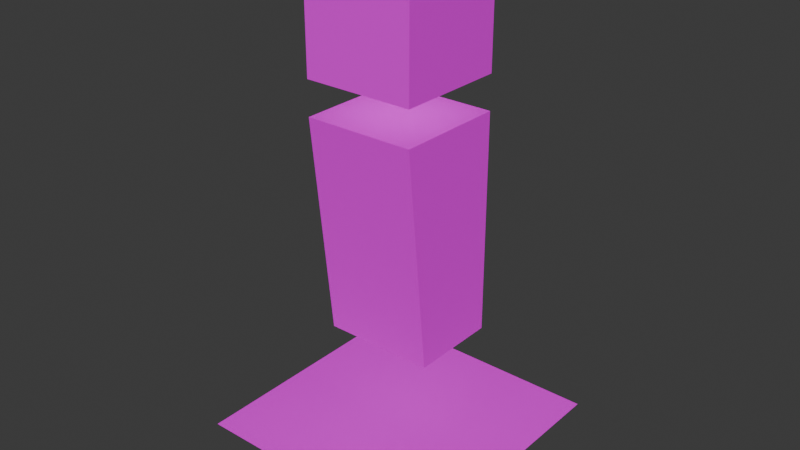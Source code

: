 # Source: human-0.blend  (saved by Blender 4.2.66; exported with 4.5.12 LTS)
import bpy
from mathutils import Matrix  # noqa: F401  (used for matrix-valued properties, if any)

bpy.ops.wm.read_factory_settings(use_empty=True)
scene = bpy.context.scene
scene.name = 'Scene'

# ---- collections
col_human_0 = bpy.data.collections.new('human-0'); scene.collection.children.link(col_human_0)

# ---- images (referenced by path relative to the original .blend; pixels are not part of the script)
import os
ASSET_DIR = os.environ.get("B2B_ASSET_DIR", "")  # directory of the original .blend (textures are referenced by path, not embedded)
HERE = os.path.dirname(os.path.abspath(__file__))  # packed textures are extracted next to this script under _unpacked/

def load_image(name, relpath, width, height, colorspace="sRGB"):
    """Load a texture the original file referenced (path relative to the .blend, or extracted next to this script)."""
    p = next((c for c in (os.path.join(HERE, relpath), os.path.join(ASSET_DIR, relpath)) if relpath and os.path.exists(c)), "")
    if p:
        img = bpy.data.images.load(p, check_existing=True)
        img.name = name
    else:  # same state as the original file: an image datablock whose file is absent (Cycles renders it pink)
        img = bpy.data.images.new(name, width, height)
        img.source = "FILE"
        img.filepath = "//" + (relpath or name)
    img.colorspace_settings.name = colorspace
    return img
img_human_0_0_tex_png_webp = load_image('human-0.0.tex.png.webp', 'human-0.0.tex.png.webp', 1024, 1024, 'sRGB')

# ---- materials (node trees are filled in below, after node groups)
mat_human_0_material = bpy.data.materials.new('human-0-material')

# ---- material node trees
mat_human_0_material.use_nodes = True; mat_human_0_material.node_tree.nodes.clear()
_N = mat_human_0_material.node_tree.nodes; _L = mat_human_0_material.node_tree.links
n0 = _N.new('ShaderNodeBsdfPrincipled'); n0.name = 'Principled BSDF'; n0.location = (10, 300)
n1 = _N.new('ShaderNodeOutputMaterial'); n1.name = 'Material Output'; n1.location = (300, 300)
n1.target = 'CYCLES'
n2 = _N.new('ShaderNodeTexImage'); n2.name = 'Image Texture'; n2.location = (-361, 363)
n2.width = 326
n2.image = img_human_0_0_tex_png_webp
n3 = _N.new('ShaderNodeOutputMaterial'); n3.name = 'Material Output.001'; n3.location = (300, 80)
n3.target = 'EEVEE'
n4 = _N.new('ShaderNodeMixShader'); n4.name = 'Mix Shader'; n4.location = (300, -140)
n4.label = 'Disable Shadow'
n4.hide = True
n5 = _N.new('ShaderNodeLightPath'); n5.name = 'Light Path'; n5.location = (300, -105)
n5.hide = True
n6 = _N.new('ShaderNodeBsdfTransparent'); n6.name = 'Transparent BSDF'; n6.location = (300, -175)
n6.hide = True
_L.new(n0.outputs[0], n1.inputs[0])
_L.new(n2.outputs[0], n0.inputs[0])
_L.new(n2.outputs[1], n0.inputs[4])
_L.new(n0.outputs[0], n4.inputs[1])
_L.new(n4.outputs[0], n3.inputs[0])
_L.new(n5.outputs[1], n4.inputs[0])
_L.new(n6.outputs[0], n4.inputs[2])
n1.is_active_output = True

# ---- world
world_world = bpy.data.worlds.new('World'); scene.world = world_world
world_world.use_nodes = True; world_world.node_tree.nodes.clear()
_N = world_world.node_tree.nodes; _L = world_world.node_tree.links
n0 = _N.new('ShaderNodeOutputWorld'); n0.name = 'World Output'; n0.location = (300, 300)
n1 = _N.new('ShaderNodeBackground'); n1.name = 'Background'; n1.location = (10, 300)
n1.inputs[0].default_value = (0.05088, 0.05088, 0.05088, 1.0)
_L.new(n1.outputs[0], n0.inputs[0])
n0.is_active_output = True
world_world.color = (0.05088, 0.05088, 0.05088)
world_world.use_sun_shadow = False
world_world.sun_shadow_jitter_overblur = 0.0

# ---- meshes
me_cube_003 = bpy.data.meshes.new('Cube.003')
me_cube_003.from_pydata([(0.25, -0.25, 2.18), (-0.25, -0.25, 2.18), (0.25, 0.25, 2.18), (-0.25, 0.25, 2.18), (0.25, -0.25, 1.68), (-0.25, -0.25, 1.68), (0.25, 0.25, 1.68), (-0.25, 0.25, 1.68), (0.25, -0.25, 1.48), (-0.25, -0.25, 1.48), (0.25, 0.25, 1.48), (-0.25, 0.25, 1.48), (0.25, -0.1458, 0.48), (-0.25, -0.1458, 0.48), (0.25, 0.25, 0.48), (-0.25, 0.25, 0.48), (0.2625, -0.2625, 2.192), (-0.2625, -0.2625, 2.192), (0.2625, 0.2625, 2.192), (-0.2625, 0.2625, 2.192), (0.2625, -0.2625, 1.667), (-0.2625, -0.2625, 1.667), (0.2625, 0.2625, 1.667), (-0.2625, 0.2625, 1.667), (0.2625, -0.2625, 1.505), (-0.2625, -0.2625, 1.505), (0.2625, 0.2625, 1.505), (-0.2625, 0.2625, 1.505), (0.2625, -0.1531, 0.455), (-0.2625, -0.1531, 0.455), (0.2625, 0.2625, 0.455), (-0.2625, 0.2625, 0.455), (-0.3, -0.3, -0.019), (0.3, -0.3, -0.019), (-0.3, 0.3, -0.019), (0.3, 0.3, -0.019), (-0.6, -0.6, 0.0), (0.6, -0.6, 0.0), (-0.6, 0.6, 0.0), (0.6, 0.6, 0.0), (-0.5, 0.0, -0.2), (0.5, 0.0, -0.2), (-0.5, 0.0, 0.0), (0.5, 0.0, 0.0)], [], [(0, 2, 3, 1), (2, 6, 7, 3), (6, 4, 5, 7), (4, 0, 1, 5), (2, 0, 4, 6), (7, 5, 1, 3), (8, 10, 11, 9), (10, 14, 15, 11), (14, 12, 13, 15), (12, 8, 9, 13), (10, 8, 12, 14), (15, 13, 9, 11), (16, 18, 19, 17), (18, 22, 23, 19), (22, 20, 21, 23), (20, 16, 17, 21), (18, 16, 20, 22), (23, 21, 17, 19), (24, 26, 27, 25), (30, 28, 29, 31), (28, 24, 25, 29), (26, 24, 28, 30), (31, 29, 25, 27), (26, 30, 31, 27), (32, 33, 35, 34), (36, 37, 39, 38), (40, 41, 43, 42)])
_uv = me_cube_003.uv_layers.new(name='UVMap')
_uv.uv.foreach_set('vector', [0.3125, 0.8125, 0.3125, 0.875, 0.25, 0.875, 0.25, 0.8125, 0.375, 0.9375, 0.375, 1.0, 0.3125, 1.0, 0.3125, 0.9375, 0.375, 0.8125, 0.375, 0.875, 0.3125, 0.875, 0.3125, 0.8125, 0.3125, 0.9375, 0.3125, 1.0, 0.25, 1.0, 0.25, 0.9375, 0.375, 0.9375, 0.3125, 0.9375, 0.3125, 0.875, 0.375, 0.875, 0.25, 0.875, 0.3125, 0.875, 0.3125, 0.9375, 0.25, 0.9375, 0.125, 0.9375, 0.125, 1.0, 0.0625, 1.0, 0.0625, 0.9375, 0.25, 0.8125, 0.25, 0.9375, 0.1875, 0.9375, 0.1875, 0.8125, 0.1875, 0.9375, 0.1875, 1.0, 0.125, 1.0, 0.125, 0.9375, 0.125, 0.8125, 0.125, 0.9375, 0.0625, 0.9375, 0.0625, 0.8125, 0.1875, 0.9375, 0.125, 0.9375, 0.125, 0.8125, 0.1875, 0.8125, 2.384e-08, 0.8125, 0.0625, 0.8125, 0.0625, 0.9375, 2.384e-08, 0.9375, 0.3125, 0.6094, 0.3125, 0.6719, 0.25, 0.6719, 0.25, 0.6094, 0.375, 0.7344, 0.375, 0.7969, 0.3125, 0.7969, 0.3125, 0.7344, 0.375, 0.6094, 0.375, 0.6719, 0.3125, 0.6719, 0.3125, 0.6094, 0.3125, 0.7344, 0.3125, 0.7969, 0.25, 0.7969, 0.25, 0.7344, 0.375, 0.7344, 0.3125, 0.7344, 0.3125, 0.6719, 0.375, 0.6719, 0.25, 0.6719, 0.3125, 0.6719, 0.3125, 0.7344, 0.25, 0.7344, 0.125, 0.7344, 0.125, 0.7969, 0.0625, 0.7969, 0.0625, 0.7344, 0.1875, 0.7344, 0.1875, 0.7969, 0.125, 0.7969, 0.125, 0.7344, 0.125, 0.6094, 0.125, 0.7344, 0.0625, 0.7344, 0.0625, 0.6094, 0.1875, 0.7344, 0.125, 0.7344, 0.125, 0.6094, 0.1875, 0.6094, 2.384e-08, 0.6094, 0.0625, 0.6094, 0.0625, 0.7344, 2.384e-08, 0.7344, 0.1875, 0.7344, 0.1875, 0.6094, 0.25, 0.6094, 0.25, 0.7344, 0.25, 0.6094, 0.1875, 0.6094, 0.1875, 0.5469, 0.25, 0.5469, 0.0625, 0.5469, 0.125, 0.5469, 0.125, 0.6094, 0.0625, 0.6094, 0.3125, 0.5469, 0.375, 0.5469, 0.375, 0.6094, 0.3125, 0.6094])
me_cube_003.materials.append(mat_human_0_material)
me_cube_003.update()
arm_armature_001 = bpy.data.armatures.new('Armature.001')  # bones are not reproduced

# ---- objects
ob_human_0_mesh = bpy.data.objects.new('human-0-mesh', me_cube_003)
ob_human_0_armature = bpy.data.objects.new('human-0-armature', arm_armature_001)

# ---- transforms, parenting, visibility, modifiers, constraints
ob_human_0_mesh.parent = ob_human_0_armature
ob_human_0_mesh.location = (0.0, 0.0, 0.0)
ob_human_0_mesh.visible_shadow = False
_vg = ob_human_0_mesh.vertex_groups.new(name='hips_bone')
_vg.add([8, 9, 10, 11, 12, 13, 14, 15, 24, 25, 26, 27, 28, 29, 30, 31], 1.0, 'REPLACE')
_vg = ob_human_0_mesh.vertex_groups.new(name='head_bone')
_vg.add([0, 1, 2, 3, 4, 5, 6, 7, 16, 17, 18, 19, 20, 21, 22, 23], 1.0, 'REPLACE')
_vg = ob_human_0_mesh.vertex_groups.new(name='shadow_bone')
_vg.add([32, 33, 34, 35], 1.0, 'REPLACE')
_m = ob_human_0_mesh.modifiers.new('Armature', 'ARMATURE')
_m.object = ob_human_0_armature
ob_human_0_armature.location = (0.0, 0.0, 0.0)

# ---- collection membership
col_human_0.objects.link(ob_human_0_mesh)
col_human_0.objects.link(ob_human_0_armature)

# ---- scene / render settings (as saved in the file)
scene.frame_start = 0; scene.frame_end = 22; scene.frame_set(0)
scene.render.engine = 'BLENDER_EEVEE_NEXT'
scene.cycles.sampling_pattern = 'TABULATED_SOBOL'
scene.eevee.ray_tracing_options.trace_max_roughness = 0.0
bpy.context.view_layer.update()

# ---- added for rendering (the .blend has no active camera and no usable light): camera, sun
cam_auto = bpy.data.cameras.new('AutoCamera')
cam_auto.lens = 50.0
cam_auto.sensor_width = 36.0
cam_auto.clip_end = 1000.0
ob_auto_camera = bpy.data.objects.new('AutoCamera', cam_auto)
scene.collection.objects.link(ob_auto_camera)
ob_auto_camera.location = (2.71393, -3.25672, 3.16739)
ob_auto_camera.rotation_euler = (1.09748, -7.21219e-08, 0.694738)
scene.camera = ob_auto_camera
light_auto_sun = bpy.data.lights.new('AutoSun', 'SUN')
light_auto_sun.energy = 3.0
light_auto_sun.angle = 0.0523599
ob_auto_sun = bpy.data.objects.new('AutoSun', light_auto_sun)
scene.collection.objects.link(ob_auto_sun)
ob_auto_sun.rotation_euler = (0.872665, 0.174533, 0.523599)
bpy.context.view_layer.update()
